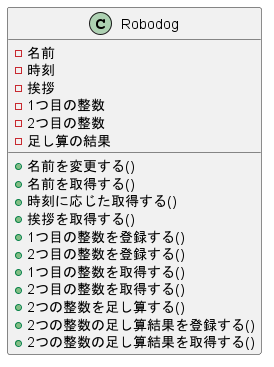

The diagram above was rendered by PlantUML. Its source (embedded in the PNG):
@startuml .

class Robodog {
  - 名前
  - 時刻
  ' 挨拶はdictで管理
  - 挨拶
  - 1つ目の整数
  - 2つ目の整数
  - 足し算の結果

  + 名前を変更する()
  + 名前を取得する()
  + 時刻に応じた取得する()
  + 挨拶を取得する()
  + 1つ目の整数を登録する()
  + 2つ目の整数を登録する()
  + 1つ目の整数を取得する()
  + 2つ目の整数を取得する()
  + 2つの整数を足し算する()
  + 2つの整数の足し算結果を登録する()
  + 2つの整数の足し算結果を取得する()
}

@enduml